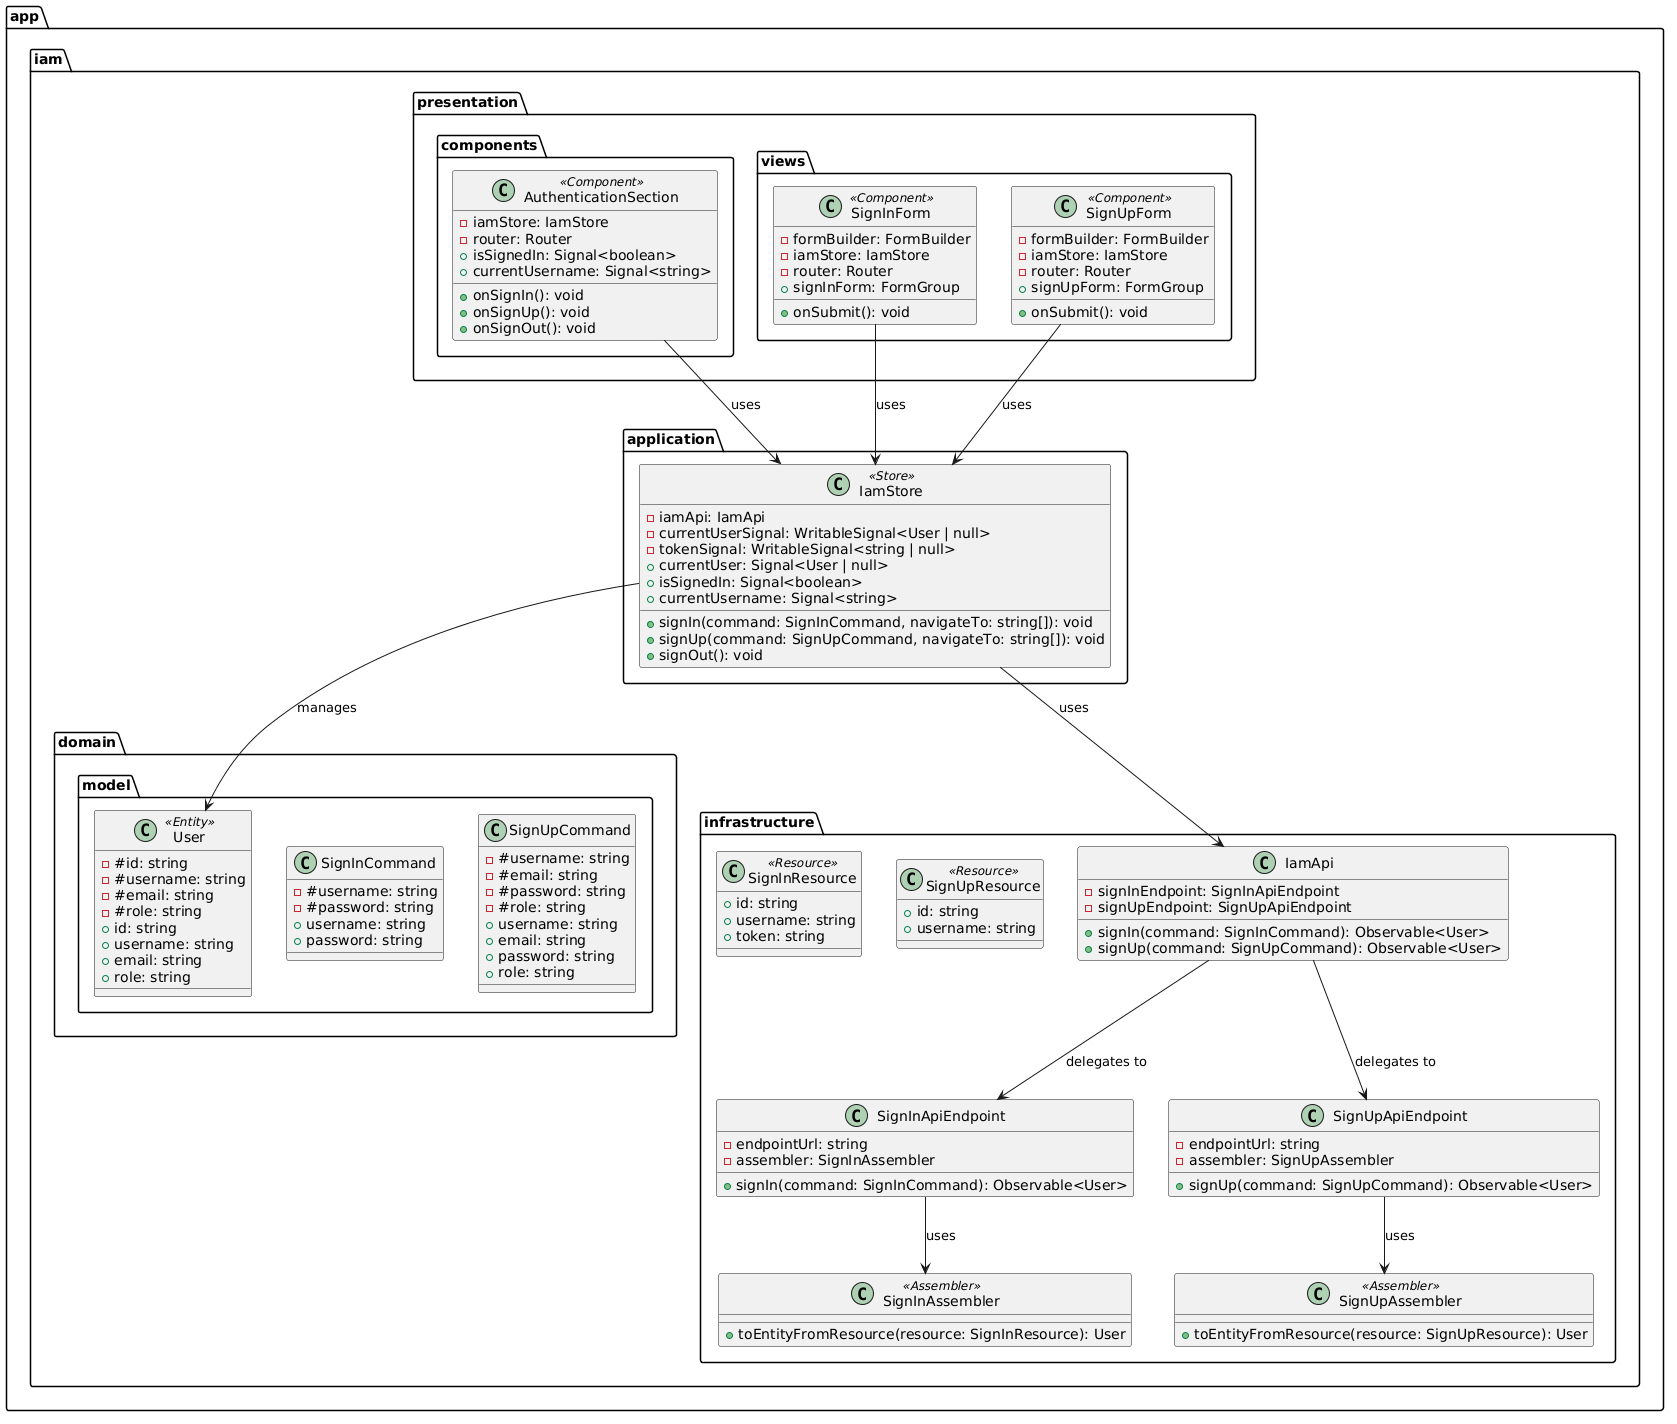

The diagram above was rendered by PlantUML. Its source (embedded in the PNG):
@startuml
package "app.iam" {
  package "domain.model" {
    class User <<Entity>> {
      - #id: string
      - #username: string
      - #email: string
      - #role: string
      +id: string
      +username: string
      +email: string
      +role: string
    }

    class SignInCommand {
      - #username: string
      - #password: string
      +username: string
      +password: string
    }

    class SignUpCommand {
      - #username: string
      - #email: string
      - #password: string
      - #role: string
      +username: string
      +email: string
      +password: string
      +role: string
    }
  }

  package "infrastructure" {
    class SignInResource <<Resource>> {
      +id: string
      +username: string
      +token: string
    }
    class SignUpResource <<Resource>> {
      +id: string
      +username: string
    }

    class SignInAssembler <<Assembler>> {
      +toEntityFromResource(resource: SignInResource): User
    }
    class SignUpAssembler <<Assembler>> {
      +toEntityFromResource(resource: SignUpResource): User
    }

    class SignInApiEndpoint {
      -endpointUrl: string
      -assembler: SignInAssembler
      +signIn(command: SignInCommand): Observable<User>
    }
    class SignUpApiEndpoint {
      -endpointUrl: string
      -assembler: SignUpAssembler
      +signUp(command: SignUpCommand): Observable<User>
    }

    class IamApi {
      -signInEndpoint: SignInApiEndpoint
      -signUpEndpoint: SignUpApiEndpoint
      +signIn(command: SignInCommand): Observable<User>
      +signUp(command: SignUpCommand): Observable<User>
    }

    IamApi --> SignInApiEndpoint : delegates to
    IamApi --> SignUpApiEndpoint : delegates to
    SignInApiEndpoint --> SignInAssembler : uses
    SignUpApiEndpoint --> SignUpAssembler : uses
  }

  package "application" {
    class IamStore <<Store>> {
      -iamApi: IamApi
      -currentUserSignal: WritableSignal<User | null>
      -tokenSignal: WritableSignal<string | null>
      +currentUser: Signal<User | null>
      +isSignedIn: Signal<boolean>
      +currentUsername: Signal<string>
      +signIn(command: SignInCommand, navigateTo: string[]): void
      +signUp(command: SignUpCommand, navigateTo: string[]): void
      +signOut(): void
    }
    IamStore --> IamApi : uses
    IamStore --> User : manages
  }

  package "presentation" {
    package "components" {
      class AuthenticationSection <<Component>> {
        -iamStore: IamStore
        -router: Router
        +isSignedIn: Signal<boolean>
        +currentUsername: Signal<string>
        +onSignIn(): void
        +onSignUp(): void
        +onSignOut(): void
      }
    }

    package "views" {
      class SignInForm <<Component>> {
        -formBuilder: FormBuilder
        -iamStore: IamStore
        -router: Router
        +signInForm: FormGroup
        +onSubmit(): void
      }
      class SignUpForm <<Component>> {
        -formBuilder: FormBuilder
        -iamStore: IamStore
        -router: Router
        +signUpForm: FormGroup
        +onSubmit(): void
      }
    }

    AuthenticationSection --> IamStore : uses
    SignInForm --> IamStore : uses
    SignUpForm --> IamStore : uses
  }
}
@enduml